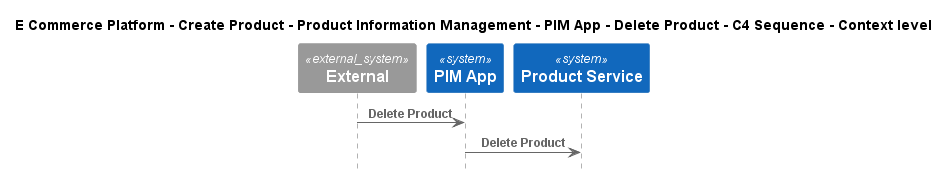

The diagram above was rendered by PlantUML. Its source (embedded in the PNG):
@startuml
!include ..\..\..\..\..\..\..\.c4s\C4_Sequence.puml

title E Commerce Platform - Create Product - Product Information Management - PIM App - Delete Product - C4 Sequence - Context level

System_Ext(C4InterFlow.SoftwareSystems.ExternalSystem, "External", "")
System(ECommercePlatform.CreateProduct.ProductInformationManagement.SoftwareSystems.PIMApp, "PIM App", "")
System(ECommercePlatform.CreateProduct.ProductInformationManagement.SoftwareSystems.ProductService, "Product Service", "")

Rel(C4InterFlow.SoftwareSystems.ExternalSystem, ECommercePlatform.CreateProduct.ProductInformationManagement.SoftwareSystems.PIMApp, "Delete Product")
Rel(ECommercePlatform.CreateProduct.ProductInformationManagement.SoftwareSystems.PIMApp, ECommercePlatform.CreateProduct.ProductInformationManagement.SoftwareSystems.ProductService, "Delete Product")


@enduml